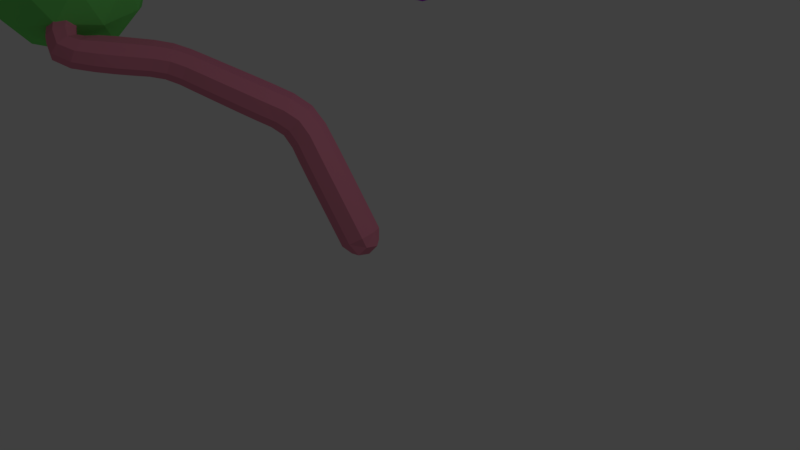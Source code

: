 # Source: tree3.blend  (saved by Blender 2.79.0; exported with 4.5.12 LTS)
import bpy
from mathutils import Matrix  # noqa: F401  (used for matrix-valued properties, if any)

bpy.ops.wm.read_factory_settings(use_empty=True)
scene = bpy.context.scene
scene.name = 'Scene'

# ---- collections
col_collection_1 = bpy.data.collections.new('Collection 1'); scene.collection.children.link(col_collection_1)

# ---- materials (node trees are filled in below, after node groups)
mat_material_002 = bpy.data.materials.new('Material.002')
mat_material_002.alpha_threshold = 0.0
mat_material_002.use_transparent_shadow = False
mat_material_002.diffuse_color = (0.2223, 0.03429, 0.8, 1.0)
mat_material_002.roughness = 0.5
mat_material_003 = bpy.data.materials.new('Material.003')
mat_material_003.alpha_threshold = 0.0
mat_material_003.use_transparent_shadow = False
mat_material_003.diffuse_color = (0.1858, 0.8, 0.1596, 1.0)
mat_material_003.roughness = 0.5
mat_material_001 = bpy.data.materials.new('Material.001')
mat_material_001.alpha_threshold = 0.0
mat_material_001.use_transparent_shadow = False
mat_material_001.diffuse_color = (0.4848, 0.009956, 0.8, 1.0)
mat_material_001.roughness = 0.5
mat_material = bpy.data.materials.new('Material')
mat_material.alpha_threshold = 0.0
mat_material.use_transparent_shadow = False
mat_material.diffuse_color = (0.8, 0.2558, 0.3625, 1.0)
mat_material.roughness = 0.5
mat_material.line_color = (0.0, 0.0, 0.0, 1.0)

# ---- material node trees

# ---- world
world_world = bpy.data.worlds.new('World'); scene.world = world_world
world_world.color = (0.05088, 0.05088, 0.05088)
world_world.use_sun_shadow = False
world_world.sun_shadow_jitter_overblur = 0.0
world_world.cycles.sampling_method = 'MANUAL'

# ---- cameras
cam_camera = bpy.data.cameras.new('Camera')
cam_camera.clip_end = 100.0
cam_camera.lens = 35.0
cam_camera.sensor_width = 32.0
cam_camera.sensor_height = 18.0
cam_camera.ortho_scale = 7.314
cam_camera.dof.focus_distance = 0.0
cam_camera.dof.aperture_fstop = 128.0

# ---- lights
light_lamp = bpy.data.lights.new('Lamp', 'POINT')
light_lamp.transmission_factor = 0.0
light_lamp.cutoff_distance = 30.0
light_lamp.energy = 100.0
light_lamp.shadow_buffer_clip_start = 1.001
light_lamp.shadow_soft_size = 0.1
light_lamp.shadow_maximum_resolution = 0.006
light_lamp.use_absolute_resolution = True

# ---- meshes
me_icosphere_004 = bpy.data.meshes.new('Icosphere.004')
me_icosphere_004.from_pydata([(0.0, 0.0, -1.0), (0.8126, -0.6073, -0.5513), (-0.2764, -0.8506, -0.4472), (-0.8944, 0.0, -0.4472), (-0.2764, 0.8506, -0.4472), (0.7236, 0.5257, -0.4472), (0.2764, -0.8506, 0.4472), (-0.7275, -0.5261, 0.4488), (-0.7236, 0.5257, 0.4472), (0.2764, 0.8506, 0.4472), (1.438, -0.05563, 0.664), (0.0, 0.0, 1.0), (-0.1625, -0.5, -0.8507), (0.4253, -0.309, -0.8507), (0.2629, -0.809, -0.5257), (0.8506, 0.0, -0.5257), (0.4253, 0.309, -0.8507), (-0.5257, 0.0, -0.8507), (-0.7615, -0.5672, -0.6114), (-0.1625, 0.5, -0.8507), (-0.6882, 0.5, -0.5257), (0.2629, 0.809, -0.5257), (1.106, -0.3445, 0.02673), (0.9518, 0.3089, 0.0002773), (0.0, -1.0, 0.0), (0.5971, -0.8285, 0.0002318), (-1.106, -0.3445, 0.02673), (-0.5971, -0.8285, 0.0002318), (-0.5878, 0.809, 0.0), (-0.9518, 0.3089, 0.0002773), (0.5878, 0.809, 0.0), (0.0, 1.0, 0.0), (0.6893, -0.5003, 0.5262), (-0.2629, -0.809, 0.5257), (-1.221, -0.03785, 0.6732), (-0.2629, 0.809, 0.5257), (0.6882, 0.5, 0.5257), (0.1625, -0.5, 0.8507), (0.5257, 0.0, 0.8507), (-0.4253, -0.309, 0.8507), (-0.4253, 0.309, 0.8507), (0.1625, 0.5, 0.8507)], [], [(0, 13, 12), (1, 13, 15), (0, 12, 17), (0, 17, 19), (0, 19, 16), (1, 15, 22), (2, 14, 24), (3, 18, 26), (4, 20, 28), (5, 21, 30), (1, 22, 25), (2, 24, 27), (3, 26, 29), (4, 28, 31), (5, 30, 23), (6, 32, 37), (7, 33, 39), (8, 34, 40), (9, 35, 41), (10, 36, 38), (38, 41, 11), (38, 36, 41), (36, 9, 41), (41, 40, 11), (41, 35, 40), (35, 8, 40), (40, 39, 11), (40, 34, 39), (34, 7, 39), (39, 37, 11), (39, 33, 37), (33, 6, 37), (37, 38, 11), (37, 32, 38), (32, 10, 38), (23, 36, 10), (23, 30, 36), (30, 9, 36), (31, 35, 9), (31, 28, 35), (28, 8, 35), (29, 34, 8), (29, 26, 34), (26, 7, 34), (27, 33, 7), (27, 24, 33), (24, 6, 33), (25, 32, 6), (25, 22, 32), (22, 10, 32), (30, 31, 9), (30, 21, 31), (21, 4, 31), (28, 29, 8), (28, 20, 29), (20, 3, 29), (26, 27, 7), (26, 18, 27), (18, 2, 27), (24, 25, 6), (24, 14, 25), (14, 1, 25), (22, 23, 10), (22, 15, 23), (15, 5, 23), (16, 21, 5), (16, 19, 21), (19, 4, 21), (19, 20, 4), (19, 17, 20), (17, 3, 20), (17, 18, 3), (17, 12, 18), (12, 2, 18), (15, 16, 5), (15, 13, 16), (13, 0, 16), (12, 14, 2), (12, 13, 14), (13, 1, 14)])
me_icosphere_004.materials.append(mat_material_002)
me_icosphere_004.use_remesh_preserve_volume = False
me_icosphere_004.use_remesh_preserve_attributes = False
me_icosphere_004.use_mirror_vertex_groups = False
me_icosphere_004.update()
me_icosphere_003 = bpy.data.meshes.new('Icosphere.003')
me_icosphere_003.from_pydata([(0.0, 0.0, -1.0), (0.7236, -0.5257, -0.4472), (-0.2764, -0.8506, -0.4472), (-0.8944, 0.0, -0.4472), (-0.2764, 0.8506, -0.4472), (0.7236, 0.5257, -0.4472), (0.2764, -0.8506, 0.4472), (-0.7236, -0.5257, 0.4472), (-0.7236, 0.5257, 0.4472), (0.2764, 0.8506, 0.4472), (0.8944, 0.0, 0.4472), (0.0, 0.0, 1.0), (-0.1625, -0.5, -0.8507), (0.4253, -0.309, -0.8507), (0.2629, -0.809, -0.5257), (0.8506, 0.0, -0.5257), (0.4253, 0.309, -0.8507), (-0.5257, 0.0, -0.8507), (-0.6882, -0.5, -0.5257), (-0.1625, 0.5, -0.8507), (-0.6882, 0.5, -0.5257), (0.2629, 0.809, -0.5257), (0.9511, -0.309, 0.0), (0.9511, 0.309, 0.0), (0.0, -1.0, 0.0), (0.5878, -0.809, 0.0), (-0.9511, -0.309, 0.0), (-0.5878, -0.809, 0.0), (-0.5878, 0.809, 0.0), (-0.9511, 0.309, 0.0), (0.5878, 0.809, 0.0), (0.0, 1.0, 0.0), (0.6882, -0.5, 0.5257), (-0.2629, -0.809, 0.5257), (-0.8506, 0.0, 0.5257), (-0.2629, 0.809, 0.5257), (0.6882, 0.5, 0.5257), (0.1625, -0.5, 0.8507), (0.5257, 0.0, 0.8507), (-0.4253, -0.309, 0.8507), (-0.4253, 0.309, 0.8507), (0.1625, 0.5, 0.8507)], [], [(0, 13, 12), (1, 13, 15), (0, 12, 17), (0, 17, 19), (0, 19, 16), (1, 15, 22), (2, 14, 24), (3, 18, 26), (4, 20, 28), (5, 21, 30), (1, 22, 25), (2, 24, 27), (3, 26, 29), (4, 28, 31), (5, 30, 23), (6, 32, 37), (7, 33, 39), (8, 34, 40), (9, 35, 41), (10, 36, 38), (38, 41, 11), (38, 36, 41), (36, 9, 41), (41, 40, 11), (41, 35, 40), (35, 8, 40), (40, 39, 11), (40, 34, 39), (34, 7, 39), (39, 37, 11), (39, 33, 37), (33, 6, 37), (37, 38, 11), (37, 32, 38), (32, 10, 38), (23, 36, 10), (23, 30, 36), (30, 9, 36), (31, 35, 9), (31, 28, 35), (28, 8, 35), (29, 34, 8), (29, 26, 34), (26, 7, 34), (27, 33, 7), (27, 24, 33), (24, 6, 33), (25, 32, 6), (25, 22, 32), (22, 10, 32), (30, 31, 9), (30, 21, 31), (21, 4, 31), (28, 29, 8), (28, 20, 29), (20, 3, 29), (26, 27, 7), (26, 18, 27), (18, 2, 27), (24, 25, 6), (24, 14, 25), (14, 1, 25), (22, 23, 10), (22, 15, 23), (15, 5, 23), (16, 21, 5), (16, 19, 21), (19, 4, 21), (19, 20, 4), (19, 17, 20), (17, 3, 20), (17, 18, 3), (17, 12, 18), (12, 2, 18), (15, 16, 5), (15, 13, 16), (13, 0, 16), (12, 14, 2), (12, 13, 14), (13, 1, 14)])
me_icosphere_003.materials.append(mat_material_003)
me_icosphere_003.use_remesh_preserve_volume = False
me_icosphere_003.use_remesh_preserve_attributes = False
me_icosphere_003.use_mirror_vertex_groups = False
me_icosphere_003.update()
me_icosphere = bpy.data.meshes.new('Icosphere')
me_icosphere.from_pydata([(3.535, 0.0, -1.0), (4.259, -0.5257, -0.4472), (3.259, -0.8506, -0.4472), (2.641, 0.0, -0.4472), (3.259, 0.8506, -0.4472), (4.259, 0.5257, -0.4472), (3.812, -0.8506, 0.4472), (2.812, -0.5257, 0.4472), (2.812, 0.5257, 0.4472), (3.812, 0.8506, 0.4472), (4.43, 0.0, 0.4472), (3.535, 0.0, 1.0), (3.373, -0.5, -0.8507), (3.961, -0.309, -0.8507), (3.798, -0.809, -0.5257), (4.386, 0.0, -0.5257), (3.961, 0.309, -0.8507), (3.01, 0.0, -0.8507), (2.847, -0.5, -0.5257), (3.373, 0.5, -0.8507), (2.847, 0.5, -0.5257), (3.798, 0.809, -0.5257), (4.486, -0.309, 0.0), (4.486, 0.309, 0.0), (3.535, -1.0, 0.0), (4.123, -0.809, 0.0), (2.584, -0.309, 0.0), (2.947, -0.809, 0.0), (2.947, 0.809, 0.0), (2.584, 0.309, 0.0), (4.123, 0.809, 0.0), (3.535, 1.0, 0.0), (4.223, -0.5, 0.5257), (3.272, -0.809, 0.5257), (2.685, 0.0, 0.5257), (3.272, 0.809, 0.5257), (4.223, 0.5, 0.5257), (3.698, -0.5, 0.8507), (4.061, 0.0, 0.8507), (3.11, -0.309, 0.8507), (3.11, 0.309, 0.8507), (3.698, 0.5, 0.8507)], [], [(0, 13, 12), (1, 13, 15), (0, 12, 17), (0, 17, 19), (0, 19, 16), (1, 15, 22), (2, 14, 24), (3, 18, 26), (4, 20, 28), (5, 21, 30), (1, 22, 25), (2, 24, 27), (3, 26, 29), (4, 28, 31), (5, 30, 23), (6, 32, 37), (7, 33, 39), (8, 34, 40), (9, 35, 41), (10, 36, 38), (38, 41, 11), (38, 36, 41), (36, 9, 41), (41, 40, 11), (41, 35, 40), (35, 8, 40), (40, 39, 11), (40, 34, 39), (34, 7, 39), (39, 37, 11), (39, 33, 37), (33, 6, 37), (37, 38, 11), (37, 32, 38), (32, 10, 38), (23, 36, 10), (23, 30, 36), (30, 9, 36), (31, 35, 9), (31, 28, 35), (28, 8, 35), (29, 34, 8), (29, 26, 34), (26, 7, 34), (27, 33, 7), (27, 24, 33), (24, 6, 33), (25, 32, 6), (25, 22, 32), (22, 10, 32), (30, 31, 9), (30, 21, 31), (21, 4, 31), (28, 29, 8), (28, 20, 29), (20, 3, 29), (26, 27, 7), (26, 18, 27), (18, 2, 27), (24, 25, 6), (24, 14, 25), (14, 1, 25), (22, 23, 10), (22, 15, 23), (15, 5, 23), (16, 21, 5), (16, 19, 21), (19, 4, 21), (19, 20, 4), (19, 17, 20), (17, 3, 20), (17, 18, 3), (17, 12, 18), (12, 2, 18), (15, 16, 5), (15, 13, 16), (13, 0, 16), (12, 14, 2), (12, 13, 14), (13, 1, 14)])
me_icosphere.materials.append(mat_material_001)
me_icosphere.use_remesh_preserve_volume = False
me_icosphere.use_remesh_preserve_attributes = False
me_icosphere.use_mirror_vertex_groups = False
me_icosphere.update()
me_cube = bpy.data.meshes.new('Cube')
me_cube.from_pydata([(-3.725e-08, -2.98e-08, 0.0), (-0.5031, 0.4656, 4.178), (-1.499, 1.495, 4.367), (-1.417, 1.376, 4.225), (-1.379, 1.229, 4.378), (-1.461, 1.349, 4.52), (-1.178, 1.552, 4.369), (-1.161, 1.403, 4.215), (-1.136, 1.251, 4.364), (-1.154, 1.4, 4.519), (-0.8964, 1.592, 4.363), (-0.8788, 1.443, 4.209), (-0.8542, 1.291, 4.358), (-0.8719, 1.44, 4.513), (-0.6145, 1.632, 4.357), (-0.5969, 1.483, 4.203), (-0.5723, 1.33, 4.353), (-0.5899, 1.479, 4.507), (-0.2654, 1.646, 4.344), (-0.3257, 1.526, 4.198), (-0.3576, 1.395, 4.354), (-0.2973, 1.515, 4.499), (-1.767, 0.8428, 3.96), (-1.566, 0.845, 3.888), (-1.501, 0.7381, 4.063), (-1.702, 0.7358, 4.135), (-1.746, 1.06, 4.104), (-1.541, 1.08, 4.042), (-1.478, 0.9629, 4.211), (-1.683, 0.9421, 4.272), (-1.707, 1.314, 4.27), (-1.532, 1.279, 4.174), (-1.475, 1.15, 4.336), (-1.65, 1.185, 4.431), (-2.017, 0.1632, 3.757), (-1.837, 0.09819, 3.66), (-1.762, 0.02366, 3.847), (-1.942, 0.08867, 3.944), (-1.921, 0.3929, 3.81), (-1.736, 0.3378, 3.715), (-1.662, 0.2632, 3.903), (-1.847, 0.3183, 3.998), (-1.825, 0.6233, 3.864), (-1.633, 0.5876, 3.775), (-1.563, 0.5021, 3.959), (-1.754, 0.5378, 4.048), (-3.216, -1.713, 3.486), (-3.032, -1.744, 3.407), (-2.962, -1.833, 3.589), (-3.147, -1.802, 3.668), (-3.055, -1.455, 3.526), (-2.891, -1.549, 3.424), (-2.817, -1.624, 3.612), (-2.981, -1.53, 3.714), (-2.902, -1.222, 3.558), (-2.738, -1.316, 3.456), (-2.663, -1.391, 3.643), (-2.827, -1.297, 3.746), (-2.748, -0.989, 3.59), (-2.584, -1.083, 3.487), (-2.51, -1.157, 3.675), (-2.674, -1.063, 3.777), (-2.595, -0.7558, 3.621), (-2.431, -0.8499, 3.519), (-2.356, -0.9243, 3.707), (-2.52, -0.8302, 3.809), (-2.441, -0.5227, 3.653), (-2.277, -0.6167, 3.551), (-2.203, -0.6911, 3.738), (-2.367, -0.597, 3.841), (-2.288, -0.2895, 3.685), (-2.124, -0.3835, 3.582), (-2.049, -0.4579, 3.77), (-2.213, -0.3638, 3.872), (-2.137, -0.06101, 3.716), (-1.967, -0.1455, 3.615), (-1.893, -0.22, 3.802), (-2.063, -0.1354, 3.903), (-2.711, -2.462, 2.641), (-2.564, -2.272, 2.756), (-2.422, -2.448, 2.917), (-2.569, -2.637, 2.802), (-2.906, -2.276, 2.905), (-2.705, -2.112, 2.943), (-2.615, -2.267, 3.134), (-2.816, -2.431, 3.096), (-3.064, -2.116, 3.123), (-2.878, -1.965, 3.158), (-2.795, -2.108, 3.334), (-2.981, -2.26, 3.299), (-3.221, -1.947, 3.344), (-3.029, -1.858, 3.333), (-2.956, -1.979, 3.506), (-3.148, -2.067, 3.518), (-2.153, -1.61, 2.286), (-2.182, -1.513, 2.563), (-1.92, -1.63, 2.633), (-1.89, -1.727, 2.356), (-2.319, -1.978, 2.359), (-2.36, -1.903, 2.642), (-2.092, -2.01, 2.71), (-2.051, -2.086, 2.426), (-2.501, -2.365, 2.443), (-2.478, -2.222, 2.68), (-2.25, -2.371, 2.776), (-2.272, -2.514, 2.539), (-1.295, -0.4305, 1.569), (-1.25, -0.2117, 1.826), (-0.97, -0.3861, 1.928), (-1.015, -0.605, 1.672), (-1.526, -0.7315, 1.77), (-1.517, -0.5556, 2.05), (-1.242, -0.7153, 2.141), (-1.252, -0.8912, 1.861), (-1.753, -1.022, 1.969), (-1.743, -0.8534, 2.237), (-1.48, -1.006, 2.324), (-1.49, -1.175, 2.056), (-1.967, -1.297, 2.158), (-1.972, -1.155, 2.425), (-1.714, -1.293, 2.504), (-1.71, -1.435, 2.237), (-0.3308, -0.08, 0.07208), (-0.1837, 0.2128, 0.2049), (0.08097, 0.01959, 0.3377), (-0.06612, -0.2732, 0.2049), (-0.5805, -0.1404, 0.4819), (-0.4335, 0.1524, 0.6147), (-0.1688, -0.04083, 0.7475), (-0.3159, -0.3336, 0.6147), (-0.8303, -0.2008, 0.8917), (-0.6832, 0.09194, 1.025), (-0.4186, -0.1013, 1.157), (-0.5657, -0.394, 1.025), (-1.067, -0.2544, 1.283), (-0.9534, 0.021, 1.463), (-0.6816, -0.1685, 1.586), (-0.7951, -0.4439, 1.405), (-0.08429, 1.437, 4.3), (-0.2394, 1.427, 4.177), (-0.3399, 1.375, 4.35), (-0.1848, 1.385, 4.472), (-0.1529, 1.099, 4.245), (-0.3249, 1.169, 4.137), (-0.4376, 1.176, 4.32), (-0.2656, 1.105, 4.428), (-0.236, 0.8305, 4.203), (-0.408, 0.9006, 4.095), (-0.5207, 0.9069, 4.278), (-0.3487, 0.8367, 4.386), (-0.3191, 0.5618, 4.161), (-0.4911, 0.6319, 4.053), (-0.6038, 0.6382, 4.236), (-0.4318, 0.5681, 4.344), (0.01286, -0.1898, 0.05123), (-0.1856, -0.0449, -0.04839), (-0.07531, 0.1747, 0.05123), (0.1232, 0.02979, 0.1508), (-0.4704, 0.4753, 4.292), (-0.5994, 0.5279, 4.211), (-0.5149, 0.5232, 4.074), (-0.3859, 0.4706, 4.155), (-1.5, 1.452, 4.479), (-1.329, 1.528, 4.37), (-1.467, 1.472, 4.258), (-1.641, 1.431, 4.341), (-1.295, 1.387, 4.219), (-1.378, 1.273, 4.266), (-1.503, 1.347, 4.216), (-1.267, 1.236, 4.369), (-1.411, 1.253, 4.487), (-1.454, 1.208, 4.372), (-1.301, 1.377, 4.52), (-1.592, 1.292, 4.497), (-1.17, 1.513, 4.482), (-1.037, 1.572, 4.366), (-1.176, 1.516, 4.254), (-1.02, 1.423, 4.212), (-1.144, 1.29, 4.251), (-0.9952, 1.271, 4.361), (-1.139, 1.288, 4.479), (-1.013, 1.42, 4.516), (-0.8885, 1.553, 4.476), (-0.7555, 1.612, 4.36), (-0.8937, 1.556, 4.248), (-0.7378, 1.463, 4.206), (-0.8621, 1.33, 4.245), (-0.7133, 1.311, 4.356), (-0.8569, 1.327, 4.473), (-0.7309, 1.46, 4.51), (-0.6066, 1.593, 4.47), (-0.4567, 1.645, 4.352), (-0.6118, 1.595, 4.242), (-0.4586, 1.503, 4.2), (-0.5802, 1.369, 4.239), (-0.4481, 1.356, 4.351), (-0.575, 1.367, 4.467), (-0.4463, 1.498, 4.503), (-0.2663, 1.611, 4.458), (-0.1161, 1.591, 4.327), (-0.2876, 1.619, 4.232), (-0.239, 1.513, 4.192), (-0.3567, 1.431, 4.239), (-0.3163, 1.412, 4.355), (-0.3354, 1.422, 4.466), (-0.1933, 1.49, 4.491), (-1.785, 0.7887, 4.065), (-1.757, 0.9501, 4.031), (-1.682, 0.8706, 3.881), (-1.786, 0.7347, 3.901), (-1.553, 0.9663, 3.967), (-1.483, 0.7921, 3.957), (-1.589, 0.7182, 3.82), (-1.489, 0.8515, 4.137), (-1.585, 0.7102, 4.142), (-1.522, 0.6219, 3.999), (-1.693, 0.8353, 4.202), (-1.719, 0.6384, 4.08), (-1.766, 0.9956, 4.203), (-1.731, 1.178, 4.182), (-1.66, 1.099, 4.03), (-1.534, 1.185, 4.111), (-1.459, 1.027, 4.111), (-1.472, 1.065, 4.278), (-1.565, 0.9231, 4.284), (-1.67, 1.058, 4.349), (-1.722, 1.258, 4.375), (-1.633, 1.329, 4.181), (-1.459, 1.206, 4.231), (-1.548, 1.135, 4.424), (-2.025, 0.1422, 3.875), (-1.969, 0.2768, 3.783), (-1.945, 0.1493, 3.662), (-2.07, 0.05096, 3.734), (-1.786, 0.2193, 3.688), (-1.754, 0.04467, 3.729), (-1.895, -0.0239, 3.634), (-1.712, 0.1447, 3.875), (-1.834, 0.03753, 3.943), (-1.821, -0.09839, 3.822), (-1.895, 0.2022, 3.971), (-1.996, -0.02352, 3.921), (-1.93, 0.3694, 3.928), (-1.872, 0.5092, 3.837), (-1.847, 0.384, 3.716), (-1.686, 0.4589, 3.744), (-1.653, 0.2868, 3.785), (-1.613, 0.3816, 3.931), (-1.736, 0.2721, 3.997), (-1.799, 0.4318, 4.024), (-1.837, 0.5895, 3.978), (-1.746, 0.6268, 3.773), (-1.55, 0.5359, 3.845), (-1.641, 0.4986, 4.049), (-3.228, -1.75, 3.597), (-3.134, -1.578, 3.508), (-3.142, -1.706, 3.401), (-3.26, -1.842, 3.438), (-2.965, -1.656, 3.412), (-2.951, -1.796, 3.478), (-3.063, -1.811, 3.387), (-2.892, -1.734, 3.598), (-3.037, -1.84, 3.674), (-2.995, -1.915, 3.565), (-3.061, -1.656, 3.695), (-3.192, -1.946, 3.616), (-3.059, -1.469, 3.646), (-2.978, -1.339, 3.542), (-2.992, -1.484, 3.428), (-2.814, -1.433, 3.44), (-2.813, -1.61, 3.492), (-2.74, -1.507, 3.627), (-2.88, -1.595, 3.71), (-2.904, -1.413, 3.73), (-2.906, -1.236, 3.677), (-2.825, -1.106, 3.574), (-2.838, -1.251, 3.46), (-2.661, -1.2, 3.472), (-2.659, -1.377, 3.524), (-2.587, -1.274, 3.659), (-2.727, -1.362, 3.741), (-2.751, -1.18, 3.761), (-2.752, -1.003, 3.709), (-2.671, -0.8724, 3.606), (-2.685, -1.017, 3.492), (-2.507, -0.9665, 3.503), (-2.506, -1.144, 3.556), (-2.433, -1.041, 3.691), (-2.573, -1.129, 3.773), (-2.597, -0.9468, 3.793), (-2.599, -0.7695, 3.741), (-2.518, -0.6392, 3.637), (-2.531, -0.7843, 3.523), (-2.354, -0.7333, 3.535), (-2.353, -0.9106, 3.587), (-2.28, -0.8077, 3.722), (-2.42, -0.8959, 3.805), (-2.444, -0.7136, 3.825), (-2.445, -0.5363, 3.772), (-2.365, -0.4061, 3.669), (-2.378, -0.5511, 3.555), (-2.2, -0.5001, 3.567), (-2.199, -0.6774, 3.619), (-2.126, -0.5745, 3.754), (-2.266, -0.6627, 3.836), (-2.29, -0.4804, 3.856), (-2.292, -0.3031, 3.804), (-2.212, -0.174, 3.7), (-2.224, -0.3179, 3.587), (-2.046, -0.2657, 3.598), (-2.046, -0.4442, 3.651), (-1.972, -0.3401, 3.786), (-2.113, -0.4295, 3.868), (-2.137, -0.2484, 3.888), (-2.142, -0.0771, 3.835), (-2.071, -0.08466, 3.618), (-1.888, -0.2039, 3.683), (-1.959, -0.1963, 3.9), (-2.677, -2.597, 2.693), (-2.816, -2.364, 2.783), (-2.673, -2.323, 2.658), (-2.602, -2.489, 2.515), (-2.625, -2.19, 2.841), (-2.456, -2.312, 2.865), (-2.516, -2.301, 2.699), (-2.521, -2.353, 3.028), (-2.46, -2.586, 2.9), (-2.329, -2.478, 2.825), (-2.712, -2.527, 2.97), (-2.414, -2.665, 2.642), (-2.911, -2.394, 2.991), (-2.987, -2.195, 3.016), (-2.828, -2.155, 2.876), (-2.793, -2.037, 3.052), (-2.61, -2.149, 3.048), (-2.707, -2.186, 3.236), (-2.693, -2.388, 3.162), (-2.9, -2.344, 3.199), (-3.069, -2.226, 3.202), (-3.141, -2.036, 3.231), (-2.992, -2.005, 3.096), (-2.958, -1.903, 3.253), (-2.79, -1.999, 3.255), (-2.878, -2.038, 3.426), (-2.867, -2.22, 3.361), (-3.062, -2.17, 3.403), (-3.232, -2.029, 3.434), (-3.143, -1.872, 3.295), (-2.945, -1.896, 3.417), (-3.034, -2.053, 3.555), (-2.014, -1.693, 2.252), (-2.235, -1.793, 2.322), (-2.233, -1.532, 2.407), (-2.066, -1.441, 2.236), (-2.273, -1.712, 2.604), (-2.058, -1.547, 2.667), (-2.083, -1.322, 2.507), (-2.007, -1.822, 2.672), (-1.839, -1.708, 2.512), (-1.824, -1.449, 2.581), (-1.969, -1.903, 2.39), (-1.807, -1.569, 2.31), (-2.175, -2.051, 2.322), (-2.407, -2.168, 2.399), (-2.406, -1.913, 2.484), (-2.432, -2.076, 2.671), (-2.236, -1.938, 2.747), (-2.174, -2.194, 2.745), (-2.005, -2.075, 2.585), (-2.149, -2.286, 2.473), (-2.392, -2.475, 2.431), (-2.547, -2.256, 2.537), (-2.358, -2.261, 2.787), (-2.204, -2.48, 2.681), (-1.166, -0.5725, 1.556), (-1.411, -0.5821, 1.669), (-1.342, -0.2775, 1.672), (-1.18, -0.3102, 1.447), (-1.392, -0.3936, 1.946), (-1.099, -0.2442, 1.941), (-1.1, -0.05753, 1.671), (-1.113, -0.5587, 2.041), (-0.9226, -0.5392, 1.826), (-0.8228, -0.2414, 1.783), (-1.132, -0.7472, 1.764), (-0.9023, -0.494, 1.56), (-1.391, -0.8553, 1.746), (-1.641, -0.8782, 1.871), (-1.59, -0.6037, 1.887), (-1.631, -0.7061, 2.144), (-1.377, -0.5915, 2.165), (-1.363, -0.8624, 2.233), (-1.178, -0.8432, 2.024), (-1.372, -1.035, 1.96), (-1.624, -1.14, 1.946), (-1.862, -1.162, 2.065), (-1.814, -0.8994, 2.081), (-1.856, -1.002, 2.33), (-1.61, -0.8878, 2.347), (-1.597, -1.149, 2.414), (-1.419, -1.129, 2.212), (-1.603, -1.309, 2.149), (-1.837, -1.401, 2.131), (-2.034, -1.191, 2.272), (-1.844, -1.188, 2.531), (-1.648, -1.398, 2.39), (-0.2352, -0.2498, 0.1053), (-0.4556, -0.1102, 0.277), (-0.3234, 0.1147, 0.1053), (-0.3086, 0.1826, 0.4098), (-0.01458, 0.1894, 0.3045), (-0.04392, -0.01062, 0.5426), (0.07359, -0.1751, 0.3045), (-0.191, -0.3034, 0.4098), (-0.485, -0.3102, 0.5151), (-0.7054, -0.1706, 0.6868), (-0.5732, 0.05427, 0.5151), (-0.5584, 0.1222, 0.8196), (-0.2644, 0.129, 0.7143), (-0.2937, -0.07104, 0.9524), (-0.1762, -0.2355, 0.7143), (-0.4408, -0.3638, 0.8196), (-0.7348, -0.3706, 0.9249), (-0.9519, -0.2293, 1.092), (-0.8229, -0.006151, 0.9249), (-0.8132, 0.0591, 1.237), (-0.5142, 0.06854, 1.124), (-0.5468, -0.1332, 1.367), (-0.426, -0.2959, 1.124), (-0.6855, -0.4216, 1.222), (-0.9594, -0.418, 1.299), (-1.078, -0.06935, 1.342), (-0.7891, -0.004888, 1.57), (-0.6704, -0.3536, 1.526), (-0.09574, 1.414, 4.417), (-0.115, 1.251, 4.269), (-0.1367, 1.445, 4.195), (-0.2827, 1.301, 4.158), (-0.3284, 1.398, 4.233), (-0.3924, 1.293, 4.338), (-0.2874, 1.367, 4.454), (-0.2246, 1.243, 4.45), (-0.1662, 1.085, 4.364), (-0.1944, 0.9648, 4.224), (-0.2107, 1.133, 4.145), (-0.3664, 1.035, 4.116), (-0.4242, 1.19, 4.202), (-0.4791, 1.041, 4.299), (-0.3797, 1.142, 4.42), (-0.3071, 0.9711, 4.407), (-0.2494, 0.8161, 4.322), (-0.2776, 0.6961, 4.182), (-0.2938, 0.864, 4.104), (-0.4496, 0.7662, 4.074), (-0.5074, 0.9213, 4.16), (-0.5623, 0.7725, 4.257), (-0.4629, 0.8734, 4.378), (-0.3903, 0.7024, 4.365), (-0.3325, 0.5474, 4.28), (-0.377, 0.5953, 4.062), (-0.5905, 0.6526, 4.118), (-0.546, 0.6047, 4.336), (-0.1372, -0.1761, 0.01728), (-0.2025, 0.09391, 0.01728), (0.02621, 0.1492, 0.1649), (0.09151, -0.1208, 0.1649), (-1.65, 1.383, 4.45), (-1.584, 1.424, 4.24), (-1.445, 1.257, 4.263), (-1.511, 1.216, 4.474), (-1.802, 0.6907, 4.011), (-1.705, 0.7506, 3.815), (-1.506, 0.6659, 3.889), (-1.604, 0.606, 4.085), (-2.077, 0.03244, 3.852), (-2.001, 0.03215, 3.637), (-1.814, -0.07986, 3.703), (-1.89, -0.07957, 3.918), (-3.275, -1.901, 3.54), (-3.179, -1.8, 3.368), (-2.98, -1.856, 3.463), (-3.077, -1.957, 3.634), (-2.529, -2.624, 2.533), (-2.606, -2.351, 2.576), (-2.402, -2.342, 2.808), (-2.325, -2.616, 2.765), (-1.932, -1.535, 2.205), (-2.139, -1.35, 2.353), (-1.958, -1.356, 2.612), (-1.751, -1.541, 2.464), (-1.061, -0.4653, 1.448), (-1.209, -0.1379, 1.531), (-0.9415, -0.08632, 1.783), (-0.7932, -0.4137, 1.7), (-0.1239, 1.56, 4.443), (-0.1582, 1.578, 4.219), (-0.3084, 1.443, 4.239), (-0.2741, 1.426, 4.464), (-0.389, 0.4864, 4.247), (-0.422, 0.5219, 4.085), (-0.5801, 0.5643, 4.127), (-0.5472, 0.5288, 4.289), (-1.323, 1.488, 4.483), (-1.319, 1.495, 4.257), (-1.273, 1.276, 4.256), (-1.277, 1.269, 4.482), (-1.03, 1.533, 4.479), (-1.035, 1.536, 4.251), (-1.003, 1.31, 4.248), (-0.9979, 1.307, 4.476), (-0.7476, 1.573, 4.473), (-0.7528, 1.575, 4.245), (-0.7211, 1.35, 4.242), (-0.7159, 1.347, 4.47), (-0.4511, 1.607, 4.466), (-0.4603, 1.611, 4.238), (-0.4538, 1.395, 4.238), (-0.4446, 1.391, 4.465), (-1.776, 0.8887, 4.133), (-1.671, 0.987, 3.957), (-1.47, 0.913, 4.036), (-1.576, 0.8147, 4.212), (-1.75, 1.116, 4.283), (-1.648, 1.212, 4.105), (-1.453, 1.127, 4.177), (-1.556, 1.031, 4.355), (-1.978, 0.2539, 3.901), (-1.896, 0.2667, 3.689), (-1.703, 0.1676, 3.758), (-1.785, 0.1548, 3.97), (-1.882, 0.4831, 3.954), (-1.797, 0.5034, 3.744), (-1.603, 0.4077, 3.814), (-1.688, 0.3874, 4.024), (-3.14, -1.598, 3.626), (-3.068, -1.598, 3.413), (-2.886, -1.715, 3.481), (-2.958, -1.715, 3.693), (-2.982, -1.353, 3.662), (-2.915, -1.367, 3.444), (-2.736, -1.494, 3.508), (-2.803, -1.479, 3.726), (-2.829, -1.119, 3.693), (-2.761, -1.134, 3.476), (-2.583, -1.26, 3.54), (-2.65, -1.246, 3.757), (-2.675, -0.8861, 3.725), (-2.608, -0.9009, 3.508), (-2.429, -1.027, 3.571), (-2.497, -1.012, 3.789), (-2.522, -0.6529, 3.757), (-2.455, -0.6677, 3.539), (-2.276, -0.794, 3.603), (-2.343, -0.7793, 3.821), (-2.368, -0.4197, 3.788), (-2.301, -0.4345, 3.571), (-2.122, -0.5608, 3.635), (-2.19, -0.5461, 3.852), (-2.216, -0.1883, 3.82), (-2.148, -0.2013, 3.603), (-1.968, -0.3258, 3.667), (-2.036, -0.3129, 3.884), (-2.812, -2.488, 2.862), (-2.747, -2.236, 2.765), (-2.525, -2.229, 2.949), (-2.59, -2.481, 3.045), (-2.992, -2.308, 3.099), (-2.912, -2.079, 2.988), (-2.702, -2.073, 3.153), (-2.782, -2.302, 3.263), (-3.148, -2.136, 3.311), (-3.069, -1.935, 3.199), (-2.872, -1.937, 3.345), (-2.951, -2.138, 3.457), (-2.092, -1.868, 2.285), (-2.321, -1.725, 2.446), (-2.15, -1.747, 2.708), (-1.921, -1.89, 2.548), (-2.271, -2.25, 2.368), (-2.484, -2.093, 2.516), (-2.309, -2.112, 2.776), (-2.097, -2.27, 2.628), (-1.276, -0.7118, 1.648), (-1.471, -0.4466, 1.784), (-1.248, -0.429, 2.063), (-1.053, -0.6943, 1.926), (-1.509, -0.9994, 1.847), (-1.703, -0.7531, 1.985), (-1.495, -0.7412, 2.257), (-1.3, -0.9875, 2.119), (-1.734, -1.275, 2.041), (-1.924, -1.045, 2.176), (-1.725, -1.035, 2.438), (-1.535, -1.266, 2.303), (-0.3601, -0.28, 0.3102), (-0.4483, 0.08448, 0.3102), (-0.1395, 0.1592, 0.5094), (-0.05131, -0.2053, 0.5094), (-0.6099, -0.3404, 0.72), (-0.6981, 0.02406, 0.72), (-0.3893, 0.09875, 0.9192), (-0.3011, -0.2657, 0.9192), (-0.8534, -0.3976, 1.121), (-0.9492, -0.03705, 1.132), (-0.6453, 0.03508, 1.338), (-0.5495, -0.3255, 1.327), (-0.1278, 1.234, 4.388), (-0.1714, 1.278, 4.168), (-0.3795, 1.309, 4.22), (-0.3359, 1.265, 4.439), (-0.2078, 0.9504, 4.343), (-0.2523, 0.9983, 4.124), (-0.4658, 1.056, 4.181), (-0.4213, 1.008, 4.399), (-0.2909, 0.6817, 4.301), (-0.3354, 0.7296, 4.083), (-0.5489, 0.7869, 4.139), (-0.5044, 0.739, 4.357)], [], [(0, 154, 462, 155), (0, 155, 463, 156), (0, 156, 464, 157), (0, 157, 465, 154), (1, 158, 501, 159), (1, 159, 500, 160), (1, 160, 499, 161), (1, 161, 498, 158), (2, 162, 502, 163), (2, 163, 503, 164), (2, 164, 467, 165), (2, 165, 466, 162), (3, 164, 503, 166), (3, 166, 504, 167), (3, 167, 468, 168), (3, 168, 467, 164), (4, 167, 504, 169), (4, 169, 505, 170), (4, 170, 469, 171), (4, 171, 468, 167), (5, 170, 505, 172), (5, 172, 502, 162), (5, 162, 466, 173), (5, 173, 469, 170), (6, 174, 506, 175), (6, 175, 507, 176), (6, 176, 503, 163), (6, 163, 502, 174), (7, 176, 507, 177), (7, 177, 508, 178), (7, 178, 504, 166), (7, 166, 503, 176), (8, 178, 508, 179), (8, 179, 509, 180), (8, 180, 505, 169), (8, 169, 504, 178), (9, 180, 509, 181), (9, 181, 506, 174), (9, 174, 502, 172), (9, 172, 505, 180), (10, 182, 510, 183), (10, 183, 511, 184), (10, 184, 507, 175), (10, 175, 506, 182), (11, 184, 511, 185), (11, 185, 512, 186), (11, 186, 508, 177), (11, 177, 507, 184), (12, 186, 512, 187), (12, 187, 513, 188), (12, 188, 509, 179), (12, 179, 508, 186), (13, 188, 513, 189), (13, 189, 510, 182), (13, 182, 506, 181), (13, 181, 509, 188), (14, 190, 514, 191), (14, 191, 515, 192), (14, 192, 511, 183), (14, 183, 510, 190), (15, 192, 515, 193), (15, 193, 516, 194), (15, 194, 512, 185), (15, 185, 511, 192), (16, 194, 516, 195), (16, 195, 517, 196), (16, 196, 513, 187), (16, 187, 512, 194), (17, 196, 517, 197), (17, 197, 514, 190), (17, 190, 510, 189), (17, 189, 513, 196), (18, 198, 494, 199), (18, 199, 495, 200), (18, 200, 515, 191), (18, 191, 514, 198), (19, 200, 495, 201), (19, 201, 496, 202), (19, 202, 516, 193), (19, 193, 515, 200), (20, 202, 496, 203), (20, 203, 497, 204), (20, 204, 517, 195), (20, 195, 516, 202), (21, 204, 497, 205), (21, 205, 494, 198), (21, 198, 514, 197), (21, 197, 517, 204), (22, 206, 518, 207), (22, 207, 519, 208), (22, 208, 471, 209), (22, 209, 470, 206), (23, 208, 519, 210), (23, 210, 520, 211), (23, 211, 472, 212), (23, 212, 471, 208), (24, 211, 520, 213), (24, 213, 521, 214), (24, 214, 473, 215), (24, 215, 472, 211), (25, 214, 521, 216), (25, 216, 518, 206), (25, 206, 470, 217), (25, 217, 473, 214), (26, 218, 522, 219), (26, 219, 523, 220), (26, 220, 519, 207), (26, 207, 518, 218), (27, 220, 523, 221), (27, 221, 524, 222), (27, 222, 520, 210), (27, 210, 519, 220), (28, 222, 524, 223), (28, 223, 525, 224), (28, 224, 521, 213), (28, 213, 520, 222), (29, 224, 525, 225), (29, 225, 522, 218), (29, 218, 518, 216), (29, 216, 521, 224), (30, 226, 466, 165), (30, 165, 467, 227), (30, 227, 523, 219), (30, 219, 522, 226), (31, 227, 467, 168), (31, 168, 468, 228), (31, 228, 524, 221), (31, 221, 523, 227), (32, 228, 468, 171), (32, 171, 469, 229), (32, 229, 525, 223), (32, 223, 524, 228), (33, 229, 469, 173), (33, 173, 466, 226), (33, 226, 522, 225), (33, 225, 525, 229), (34, 230, 526, 231), (34, 231, 527, 232), (34, 232, 475, 233), (34, 233, 474, 230), (35, 232, 527, 234), (35, 234, 528, 235), (35, 235, 476, 236), (35, 236, 475, 232), (36, 235, 528, 237), (36, 237, 529, 238), (36, 238, 477, 239), (36, 239, 476, 235), (37, 238, 529, 240), (37, 240, 526, 230), (37, 230, 474, 241), (37, 241, 477, 238), (38, 242, 530, 243), (38, 243, 531, 244), (38, 244, 527, 231), (38, 231, 526, 242), (39, 244, 531, 245), (39, 245, 532, 246), (39, 246, 528, 234), (39, 234, 527, 244), (40, 246, 532, 247), (40, 247, 533, 248), (40, 248, 529, 237), (40, 237, 528, 246), (41, 248, 533, 249), (41, 249, 530, 242), (41, 242, 526, 240), (41, 240, 529, 248), (42, 250, 470, 209), (42, 209, 471, 251), (42, 251, 531, 243), (42, 243, 530, 250), (43, 251, 471, 212), (43, 212, 472, 252), (43, 252, 532, 245), (43, 245, 531, 251), (44, 252, 472, 215), (44, 215, 473, 253), (44, 253, 533, 247), (44, 247, 532, 252), (45, 253, 473, 217), (45, 217, 470, 250), (45, 250, 530, 249), (45, 249, 533, 253), (46, 254, 534, 255), (46, 255, 535, 256), (46, 256, 479, 257), (46, 257, 478, 254), (47, 256, 535, 258), (47, 258, 536, 259), (47, 259, 480, 260), (47, 260, 479, 256), (48, 259, 536, 261), (48, 261, 537, 262), (48, 262, 481, 263), (48, 263, 480, 259), (49, 262, 537, 264), (49, 264, 534, 254), (49, 254, 478, 265), (49, 265, 481, 262), (50, 266, 538, 267), (50, 267, 539, 268), (50, 268, 535, 255), (50, 255, 534, 266), (51, 268, 539, 269), (51, 269, 540, 270), (51, 270, 536, 258), (51, 258, 535, 268), (52, 270, 540, 271), (52, 271, 541, 272), (52, 272, 537, 261), (52, 261, 536, 270), (53, 272, 541, 273), (53, 273, 538, 266), (53, 266, 534, 264), (53, 264, 537, 272), (54, 274, 542, 275), (54, 275, 543, 276), (54, 276, 539, 267), (54, 267, 538, 274), (55, 276, 543, 277), (55, 277, 544, 278), (55, 278, 540, 269), (55, 269, 539, 276), (56, 278, 544, 279), (56, 279, 545, 280), (56, 280, 541, 271), (56, 271, 540, 278), (57, 280, 545, 281), (57, 281, 542, 274), (57, 274, 538, 273), (57, 273, 541, 280), (58, 282, 546, 283), (58, 283, 547, 284), (58, 284, 543, 275), (58, 275, 542, 282), (59, 284, 547, 285), (59, 285, 548, 286), (59, 286, 544, 277), (59, 277, 543, 284), (60, 286, 548, 287), (60, 287, 549, 288), (60, 288, 545, 279), (60, 279, 544, 286), (61, 288, 549, 289), (61, 289, 546, 282), (61, 282, 542, 281), (61, 281, 545, 288), (62, 290, 550, 291), (62, 291, 551, 292), (62, 292, 547, 283), (62, 283, 546, 290), (63, 292, 551, 293), (63, 293, 552, 294), (63, 294, 548, 285), (63, 285, 547, 292), (64, 294, 552, 295), (64, 295, 553, 296), (64, 296, 549, 287), (64, 287, 548, 294), (65, 296, 553, 297), (65, 297, 550, 290), (65, 290, 546, 289), (65, 289, 549, 296), (66, 298, 554, 299), (66, 299, 555, 300), (66, 300, 551, 291), (66, 291, 550, 298), (67, 300, 555, 301), (67, 301, 556, 302), (67, 302, 552, 293), (67, 293, 551, 300), (68, 302, 556, 303), (68, 303, 557, 304), (68, 304, 553, 295), (68, 295, 552, 302), (69, 304, 557, 305), (69, 305, 554, 298), (69, 298, 550, 297), (69, 297, 553, 304), (70, 306, 558, 307), (70, 307, 559, 308), (70, 308, 555, 299), (70, 299, 554, 306), (71, 308, 559, 309), (71, 309, 560, 310), (71, 310, 556, 301), (71, 301, 555, 308), (72, 310, 560, 311), (72, 311, 561, 312), (72, 312, 557, 303), (72, 303, 556, 310), (73, 312, 561, 313), (73, 313, 558, 306), (73, 306, 554, 305), (73, 305, 557, 312), (74, 314, 474, 233), (74, 233, 475, 315), (74, 315, 559, 307), (74, 307, 558, 314), (75, 315, 475, 236), (75, 236, 476, 316), (75, 316, 560, 309), (75, 309, 559, 315), (76, 316, 476, 239), (76, 239, 477, 317), (76, 317, 561, 311), (76, 311, 560, 316), (77, 317, 477, 241), (77, 241, 474, 314), (77, 314, 558, 313), (77, 313, 561, 317), (78, 318, 562, 319), (78, 319, 563, 320), (78, 320, 483, 321), (78, 321, 482, 318), (79, 320, 563, 322), (79, 322, 564, 323), (79, 323, 484, 324), (79, 324, 483, 320), (80, 323, 564, 325), (80, 325, 565, 326), (80, 326, 485, 327), (80, 327, 484, 323), (81, 326, 565, 328), (81, 328, 562, 318), (81, 318, 482, 329), (81, 329, 485, 326), (82, 330, 566, 331), (82, 331, 567, 332), (82, 332, 563, 319), (82, 319, 562, 330), (83, 332, 567, 333), (83, 333, 568, 334), (83, 334, 564, 322), (83, 322, 563, 332), (84, 334, 568, 335), (84, 335, 569, 336), (84, 336, 565, 325), (84, 325, 564, 334), (85, 336, 569, 337), (85, 337, 566, 330), (85, 330, 562, 328), (85, 328, 565, 336), (86, 338, 570, 339), (86, 339, 571, 340), (86, 340, 567, 331), (86, 331, 566, 338), (87, 340, 571, 341), (87, 341, 572, 342), (87, 342, 568, 333), (87, 333, 567, 340), (88, 342, 572, 343), (88, 343, 573, 344), (88, 344, 569, 335), (88, 335, 568, 342), (89, 344, 573, 345), (89, 345, 570, 338), (89, 338, 566, 337), (89, 337, 569, 344), (90, 346, 478, 257), (90, 257, 479, 347), (90, 347, 571, 339), (90, 339, 570, 346), (91, 347, 479, 260), (91, 260, 480, 348), (91, 348, 572, 341), (91, 341, 571, 347), (92, 348, 480, 263), (92, 263, 481, 349), (92, 349, 573, 343), (92, 343, 572, 348), (93, 349, 481, 265), (93, 265, 478, 346), (93, 346, 570, 345), (93, 345, 573, 349), (94, 350, 574, 351), (94, 351, 575, 352), (94, 352, 487, 353), (94, 353, 486, 350), (95, 352, 575, 354), (95, 354, 576, 355), (95, 355, 488, 356), (95, 356, 487, 352), (96, 355, 576, 357), (96, 357, 577, 358), (96, 358, 489, 359), (96, 359, 488, 355), (97, 358, 577, 360), (97, 360, 574, 350), (97, 350, 486, 361), (97, 361, 489, 358), (98, 362, 578, 363), (98, 363, 579, 364), (98, 364, 575, 351), (98, 351, 574, 362), (99, 364, 579, 365), (99, 365, 580, 366), (99, 366, 576, 354), (99, 354, 575, 364), (100, 366, 580, 367), (100, 367, 581, 368), (100, 368, 577, 357), (100, 357, 576, 366), (101, 368, 581, 369), (101, 369, 578, 362), (101, 362, 574, 360), (101, 360, 577, 368), (102, 370, 482, 321), (102, 321, 483, 371), (102, 371, 579, 363), (102, 363, 578, 370), (103, 371, 483, 324), (103, 324, 484, 372), (103, 372, 580, 365), (103, 365, 579, 371), (104, 372, 484, 327), (104, 327, 485, 373), (104, 373, 581, 367), (104, 367, 580, 372), (105, 373, 485, 329), (105, 329, 482, 370), (105, 370, 578, 369), (105, 369, 581, 373), (106, 374, 582, 375), (106, 375, 583, 376), (106, 376, 491, 377), (106, 377, 490, 374), (107, 376, 583, 378), (107, 378, 584, 379), (107, 379, 492, 380), (107, 380, 491, 376), (108, 379, 584, 381), (108, 381, 585, 382), (108, 382, 493, 383), (108, 383, 492, 379), (109, 382, 585, 384), (109, 384, 582, 374), (109, 374, 490, 385), (109, 385, 493, 382), (110, 386, 586, 387), (110, 387, 587, 388), (110, 388, 583, 375), (110, 375, 582, 386), (111, 388, 587, 389), (111, 389, 588, 390), (111, 390, 584, 378), (111, 378, 583, 388), (112, 390, 588, 391), (112, 391, 589, 392), (112, 392, 585, 381), (112, 381, 584, 390), (113, 392, 589, 393), (113, 393, 586, 386), (113, 386, 582, 384), (113, 384, 585, 392), (114, 394, 590, 395), (114, 395, 591, 396), (114, 396, 587, 387), (114, 387, 586, 394), (115, 396, 591, 397), (115, 397, 592, 398), (115, 398, 588, 389), (115, 389, 587, 396), (116, 398, 592, 399), (116, 399, 593, 400), (116, 400, 589, 391), (116, 391, 588, 398), (117, 400, 593, 401), (117, 401, 590, 394), (117, 394, 586, 393), (117, 393, 589, 400), (118, 402, 486, 353), (118, 353, 487, 403), (118, 403, 591, 395), (118, 395, 590, 402), (119, 403, 487, 356), (119, 356, 488, 404), (119, 404, 592, 397), (119, 397, 591, 403), (120, 404, 488, 359), (120, 359, 489, 405), (120, 405, 593, 399), (120, 399, 592, 404), (121, 405, 489, 361), (121, 361, 486, 402), (121, 402, 590, 401), (121, 401, 593, 405), (122, 406, 594, 407), (122, 407, 595, 408), (122, 408, 463, 155), (122, 155, 462, 406), (123, 408, 595, 409), (123, 409, 596, 410), (123, 410, 464, 156), (123, 156, 463, 408), (124, 410, 596, 411), (124, 411, 597, 412), (124, 412, 465, 157), (124, 157, 464, 410), (125, 412, 597, 413), (125, 413, 594, 406), (125, 406, 462, 154), (125, 154, 465, 412), (126, 414, 598, 415), (126, 415, 599, 416), (126, 416, 595, 407), (126, 407, 594, 414), (127, 416, 599, 417), (127, 417, 600, 418), (127, 418, 596, 409), (127, 409, 595, 416), (128, 418, 600, 419), (128, 419, 601, 420), (128, 420, 597, 411), (128, 411, 596, 418), (129, 420, 601, 421), (129, 421, 598, 414), (129, 414, 594, 413), (129, 413, 597, 420), (130, 422, 602, 423), (130, 423, 603, 424), (130, 424, 599, 415), (130, 415, 598, 422), (131, 424, 603, 425), (131, 425, 604, 426), (131, 426, 600, 417), (131, 417, 599, 424), (132, 426, 604, 427), (132, 427, 605, 428), (132, 428, 601, 419), (132, 419, 600, 426), (133, 428, 605, 429), (133, 429, 602, 422), (133, 422, 598, 421), (133, 421, 601, 428), (134, 430, 490, 377), (134, 377, 491, 431), (134, 431, 603, 423), (134, 423, 602, 430), (135, 431, 491, 380), (135, 380, 492, 432), (135, 432, 604, 425), (135, 425, 603, 431), (136, 432, 492, 383), (136, 383, 493, 433), (136, 433, 605, 427), (136, 427, 604, 432), (137, 433, 493, 385), (137, 385, 490, 430), (137, 430, 602, 429), (137, 429, 605, 433), (138, 434, 606, 435), (138, 435, 607, 436), (138, 436, 495, 199), (138, 199, 494, 434), (139, 436, 607, 437), (139, 437, 608, 438), (139, 438, 496, 201), (139, 201, 495, 436), (140, 438, 608, 439), (140, 439, 609, 440), (140, 440, 497, 203), (140, 203, 496, 438), (141, 440, 609, 441), (141, 441, 606, 434), (141, 434, 494, 205), (141, 205, 497, 440), (142, 442, 610, 443), (142, 443, 611, 444), (142, 444, 607, 435), (142, 435, 606, 442), (143, 444, 611, 445), (143, 445, 612, 446), (143, 446, 608, 437), (143, 437, 607, 444), (144, 446, 612, 447), (144, 447, 613, 448), (144, 448, 609, 439), (144, 439, 608, 446), (145, 448, 613, 449), (145, 449, 610, 442), (145, 442, 606, 441), (145, 441, 609, 448), (146, 450, 614, 451), (146, 451, 615, 452), (146, 452, 611, 443), (146, 443, 610, 450), (147, 452, 615, 453), (147, 453, 616, 454), (147, 454, 612, 445), (147, 445, 611, 452), (148, 454, 616, 455), (148, 455, 617, 456), (148, 456, 613, 447), (148, 447, 612, 454), (149, 456, 617, 457), (149, 457, 614, 450), (149, 450, 610, 449), (149, 449, 613, 456), (150, 458, 498, 161), (150, 161, 499, 459), (150, 459, 615, 451), (150, 451, 614, 458), (151, 459, 499, 160), (151, 160, 500, 460), (151, 460, 616, 453), (151, 453, 615, 459), (152, 460, 500, 159), (152, 159, 501, 461), (152, 461, 617, 455), (152, 455, 616, 460), (153, 461, 501, 158), (153, 158, 498, 458), (153, 458, 614, 457), (153, 457, 617, 461)])
me_cube.materials.append(mat_material)
me_cube.use_remesh_preserve_volume = False
me_cube.use_remesh_preserve_attributes = False
me_cube.use_mirror_vertex_groups = False
me_cube.update()

# ---- objects
ob_icosphere_004 = bpy.data.objects.new('Icosphere.004', me_icosphere_004)
ob_icosphere_003 = bpy.data.objects.new('Icosphere.003', me_icosphere_003)
ob_icosphere = bpy.data.objects.new('Icosphere', me_icosphere)
ob_cube = bpy.data.objects.new('Cube', me_cube)
ob_lamp = bpy.data.objects.new('Lamp', light_lamp)
ob_camera = bpy.data.objects.new('Camera', cam_camera)

# ---- transforms, parenting, visibility, modifiers, constraints
ob_icosphere_004.location = (-2.11, 1.031, 3.992)
ob_icosphere_004.lineart.crease_threshold = 0.0
ob_icosphere_003.location = (-3.239, -1.997, 3.385)
ob_icosphere_003.lineart.crease_threshold = 0.0
ob_icosphere.location = (-3.696, 1.073, 4.034)
ob_icosphere.lineart.crease_threshold = 0.0
ob_cube.location = (0.0, 0.0, 0.0)
ob_cube.lock_rotations_4d = False
ob_cube.empty_display_type = 'ARROWS'
ob_cube.lineart.crease_threshold = 0.0
ob_lamp.location = (4.076, 1.005, 5.904)
ob_lamp.rotation_euler = (0.6503, 0.05522, 1.866)
ob_lamp.lock_rotations_4d = False
ob_lamp.empty_display_type = 'ARROWS'
ob_lamp.color = (0.0, 0.0, 0.0, 0.0)
ob_lamp.lineart.crease_threshold = 0.0
ob_camera.location = (7.481, -6.508, 5.344)
ob_camera.rotation_euler = (1.109, 0.0, 0.8149)
ob_camera.lock_rotations_4d = False
ob_camera.empty_display_type = 'ARROWS'
ob_camera.color = (0.0, 0.0, 0.0, 0.0)
ob_camera.display_type = 'WIRE'
ob_camera.lineart.crease_threshold = 0.0

# ---- collection membership
col_collection_1.objects.link(ob_icosphere_004)
col_collection_1.objects.link(ob_icosphere_003)
col_collection_1.objects.link(ob_icosphere)
col_collection_1.objects.link(ob_cube)
col_collection_1.objects.link(ob_lamp)
col_collection_1.objects.link(ob_camera)

# ---- scene / render settings (as saved in the file)
scene.camera = ob_camera
scene.frame_start = 1; scene.frame_end = 250; scene.frame_set(233)
scene.render.engine = 'BLENDER_EEVEE_NEXT'
scene.render.resolution_percentage = 50
scene.render.dither_intensity = 0.0
scene.cycles.use_denoising = False
scene.cycles.samples = 128
scene.cycles.sampling_pattern = 'TABULATED_SOBOL'
scene.cycles.use_adaptive_sampling = False
scene.cycles.use_light_tree = False
scene.cycles.blur_glossy = 0.0
scene.cycles.sample_clamp_indirect = 0.0
scene.view_settings.view_transform = 'Standard'
bpy.context.view_layer.update()
